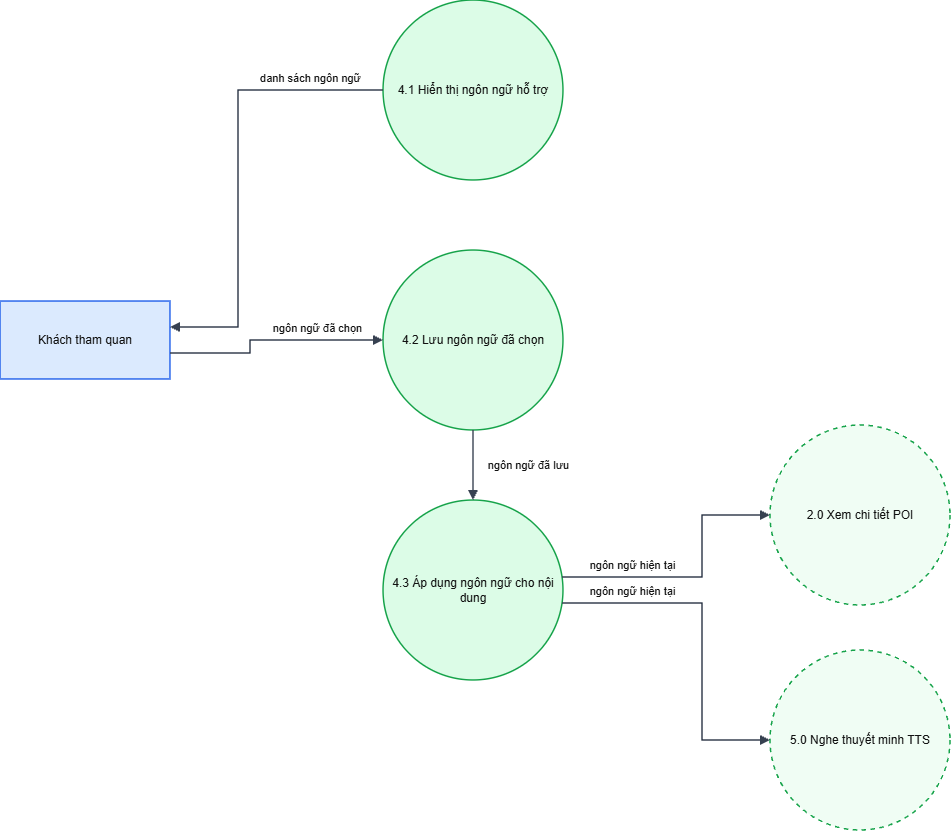

The diagram above was exported from draw.io. Its source (the exported page's mxGraphModel, read from the mxfile embedded in the PNG):
<mxGraphModel dx="1594" dy="869" grid="1" gridSize="10" guides="1" tooltips="1" connect="1" arrows="1" fold="1" page="1" pageScale="1" pageWidth="1654" pageHeight="1169" math="0" shadow="0">
  <root>
    <mxCell id="0" />
    <mxCell id="1" parent="0" />
    <mxCell id="KH" parent="1" style="whiteSpace=wrap;html=1;fontSize=12;fontColor=#111111;strokeWidth=1.5;rounded=0;fillColor=#dbeafe;strokeColor=#2563eb;" value="Khách tham quan" vertex="1">
      <mxGeometry height="78" width="170" x="40" y="341" as="geometry" />
    </mxCell>
    <mxCell id="a" parent="1" style="whiteSpace=wrap;html=1;fontSize=12;fontColor=#111111;strokeWidth=1.5;ellipse;fillColor=#dcfce7;strokeColor=#16a34a;" value="4.1 Hiển thị ngôn ngữ hỗ trợ" vertex="1">
      <mxGeometry height="180" width="180" x="423" y="40" as="geometry" />
    </mxCell>
    <mxCell id="b" parent="1" style="whiteSpace=wrap;html=1;fontSize=12;fontColor=#111111;strokeWidth=1.5;ellipse;fillColor=#dcfce7;strokeColor=#16a34a;" value="4.2 Lưu ngôn ngữ đã chọn" vertex="1">
      <mxGeometry height="180" width="180" x="423" y="290" as="geometry" />
    </mxCell>
    <mxCell id="c" parent="1" style="whiteSpace=wrap;html=1;fontSize=12;fontColor=#111111;strokeWidth=1.5;ellipse;fillColor=#dcfce7;strokeColor=#16a34a;" value="4.3 Áp dụng ngôn ngữ cho nội dung" vertex="1">
      <mxGeometry height="180" width="180" x="423" y="540" as="geometry" />
    </mxCell>
    <mxCell id="X2" parent="1" style="whiteSpace=wrap;html=1;fontSize=12;fontColor=#111111;strokeWidth=1.5;ellipse;dashed=1;fillColor=#f0fdf4;strokeColor=#16a34a;" value="2.0 Xem chi tiết POI" vertex="1">
      <mxGeometry height="180" width="180" x="810" y="465" as="geometry" />
    </mxCell>
    <mxCell id="X5" parent="1" style="whiteSpace=wrap;html=1;fontSize=12;fontColor=#111111;strokeWidth=1.5;ellipse;dashed=1;fillColor=#f0fdf4;strokeColor=#16a34a;" value="5.0 Nghe thuyết minh TTS" vertex="1">
      <mxGeometry height="180" width="180" x="810" y="690" as="geometry" />
    </mxCell>
    <mxCell id="e0" edge="1" parent="1" source="a" style="html=1;edgeStyle=none;rounded=0;endArrow=block;endFill=1;strokeColor=#374151;strokeWidth=1.5;fontSize=11;fontColor=#111111;labelBackgroundColor=none;exitX=0.0000;exitY=0.5000;exitPerimeter=0;entryX=1.0000;entryY=0.3333;entryPerimeter=0;" target="KH" value="danh sách ngôn ngữ">
      <mxGeometry relative="1" as="geometry">
        <mxPoint x="72.5" y="-92" as="offset" />
        <Array as="points">
          <mxPoint x="278" y="130" />
          <mxPoint x="278" y="367" />
        </Array>
      </mxGeometry>
    </mxCell>
    <mxCell id="e1" edge="1" parent="1" source="KH" style="html=1;edgeStyle=none;rounded=0;endArrow=block;endFill=1;strokeColor=#374151;strokeWidth=1.5;fontSize=11;fontColor=#111111;labelBackgroundColor=none;exitX=1.0000;exitY=0.6667;exitPerimeter=0;entryX=0.0000;entryY=0.5000;entryPerimeter=0;" target="b" value="ngôn ngữ đã chọn">
      <mxGeometry relative="1" as="geometry">
        <mxPoint x="46.5" y="-12" as="offset" />
        <Array as="points">
          <mxPoint x="290" y="393" />
          <mxPoint x="290" y="380" />
        </Array>
      </mxGeometry>
    </mxCell>
    <mxCell id="e2" edge="1" parent="1" source="b" style="html=1;edgeStyle=none;rounded=0;endArrow=block;endFill=1;strokeColor=#374151;strokeWidth=1.5;fontSize=11;fontColor=#111111;labelBackgroundColor=none;exitX=0.5000;exitY=1.0000;exitPerimeter=0;entryX=0.5000;entryY=0.0000;entryPerimeter=0;" target="c" value="ngôn ngữ đã lưu">
      <mxGeometry relative="1" as="geometry">
        <mxPoint x="55" as="offset" />
      </mxGeometry>
    </mxCell>
    <mxCell id="e3" edge="1" parent="1" source="c" style="html=1;edgeStyle=none;rounded=0;endArrow=block;endFill=1;strokeColor=#374151;strokeWidth=1.5;fontSize=11;fontColor=#111111;labelBackgroundColor=none;exitX=0.9948;exitY=0.4278;exitPerimeter=0;entryX=0.0000;entryY=0.5000;entryPerimeter=0;" target="X2" value="ngôn ngữ hiện tại">
      <mxGeometry relative="1" as="geometry">
        <mxPoint x="-65" y="-12" as="offset" />
        <Array as="points">
          <mxPoint x="742" y="617" />
          <mxPoint x="742" y="555" />
        </Array>
      </mxGeometry>
    </mxCell>
    <mxCell id="e4" edge="1" parent="1" source="c" style="html=1;edgeStyle=none;rounded=0;endArrow=block;endFill=1;strokeColor=#374151;strokeWidth=1.5;fontSize=11;fontColor=#111111;labelBackgroundColor=none;exitX=0.9948;exitY=0.5722;exitPerimeter=0;entryX=0.0000;entryY=0.5000;entryPerimeter=0;" target="X5" value="ngôn ngữ hiện tại">
      <mxGeometry relative="1" as="geometry">
        <mxPoint x="-70" y="-44.5" as="offset" />
        <Array as="points">
          <mxPoint x="742" y="643" />
          <mxPoint x="742" y="780" />
        </Array>
      </mxGeometry>
    </mxCell>
  </root>
</mxGraphModel>